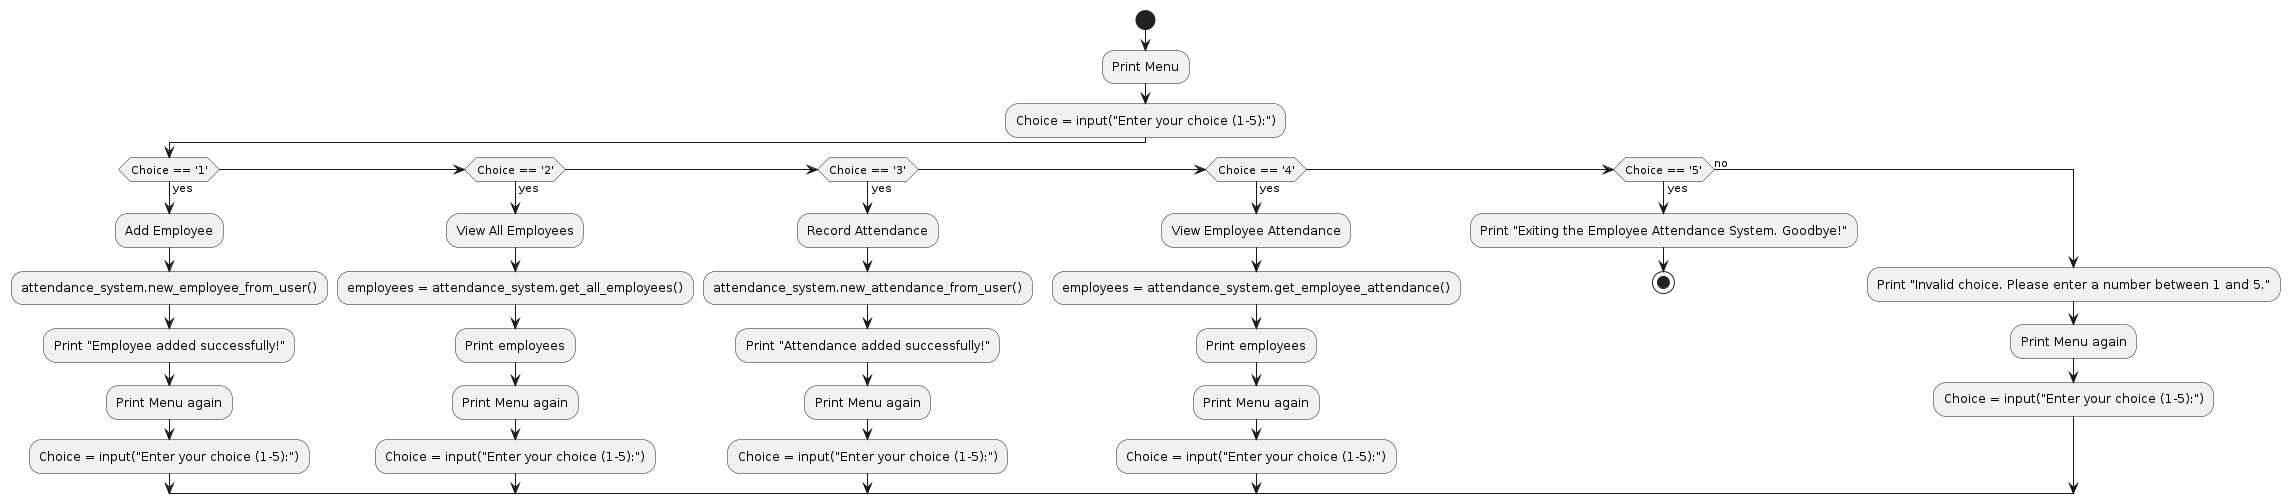

The diagram above was rendered by PlantUML. Its source (embedded in the PNG):
@startuml
start

:Print Menu;
:Choice = input("Enter your choice (1-5):");

if (Choice == '1') then (yes)
    :Add Employee;
    :attendance_system.new_employee_from_user();
    :Print "Employee added successfully!";
    :Print Menu again;
    :Choice = input("Enter your choice (1-5):");
elseif (Choice == '2') then (yes)
    :View All Employees;
    :employees = attendance_system.get_all_employees();
    :Print employees;
    :Print Menu again;
    :Choice = input("Enter your choice (1-5):");
elseif (Choice == '3') then (yes)
    :Record Attendance;
    :attendance_system.new_attendance_from_user();
    :Print "Attendance added successfully!";
    :Print Menu again;
    :Choice = input("Enter your choice (1-5):");
elseif (Choice == '4') then (yes)
    :View Employee Attendance;
    :employees = attendance_system.get_employee_attendance();
    :Print employees;
    :Print Menu again;
    :Choice = input("Enter your choice (1-5):");
elseif (Choice == '5') then (yes)
    :Print "Exiting the Employee Attendance System. Goodbye!";
    stop;
else (no)
    :Print "Invalid choice. Please enter a number between 1 and 5.";
    :Print Menu again;
    :Choice = input("Enter your choice (1-5):");
endif
@enduml